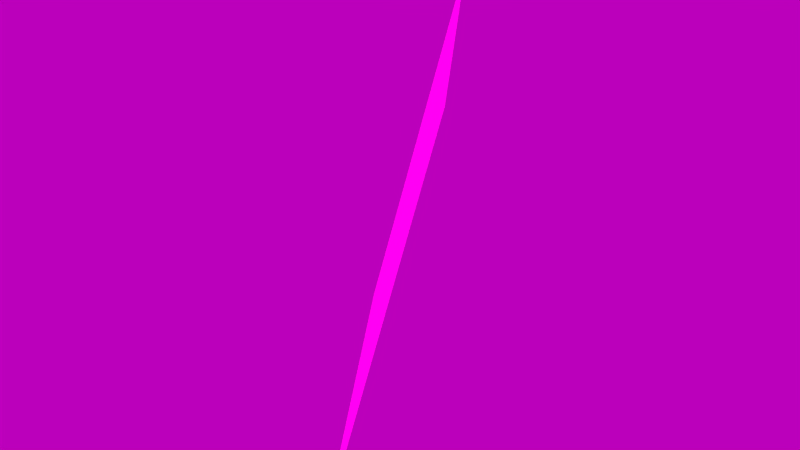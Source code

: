 # Source: pk-Twixoberfl_che-Kapselabsturz-scene.blend  (saved by Blender 2.76.0; exported with 4.5.12 LTS)
import bpy
from mathutils import Matrix  # noqa: F401  (used for matrix-valued properties, if any)

bpy.ops.wm.read_factory_settings(use_empty=True)
scene = bpy.context.scene
scene.name = 'Scene'

# ---- collections
col_collection_1 = bpy.data.collections.new('Collection 1'); scene.collection.children.link(col_collection_1)
col_landekapselantrieb = bpy.data.collections.new('landekapselAntrieb')  # instanced only; not linked into the scene
col_twixoberfl_che = bpy.data.collections.new('Twixoberfläche')  # instanced only; not linked into the scene

# ---- images (referenced by path relative to the original .blend; pixels are not part of the script)
import os
ASSET_DIR = os.environ.get("B2B_ASSET_DIR", "")  # directory of the original .blend (textures are referenced by path, not embedded)
HERE = os.path.dirname(os.path.abspath(__file__))  # packed textures are extracted next to this script under _unpacked/

def load_image(name, relpath, width, height, colorspace="sRGB"):
    """Load a texture the original file referenced (path relative to the .blend, or extracted next to this script)."""
    p = next((c for c in (os.path.join(HERE, relpath), os.path.join(ASSET_DIR, relpath)) if relpath and os.path.exists(c)), "")
    if p:
        img = bpy.data.images.load(p, check_existing=True)
        img.name = name
    else:  # same state as the original file: an image datablock whose file is absent (Cycles renders it pink)
        img = bpy.data.images.new(name, width, height)
        img.source = "FILE"
        img.filepath = "//" + (relpath or name)
    img.colorspace_settings.name = colorspace
    return img
img_pk_himmel_jpg = load_image('pk-himmel.jpg', 'pk-himmel.jpg', 1024, 1024, 'sRGB')

# ---- materials (node trees are filled in below, after node groups)
mat_material = bpy.data.materials.new('Material')
mat_material.alpha_threshold = 0.0
mat_material.roughness = 0.5

# ---- material node trees
mat_material.use_nodes = True; mat_material.node_tree.nodes.clear()
_N = mat_material.node_tree.nodes; _L = mat_material.node_tree.links
n0 = _N.new('ShaderNodeOutputMaterial'); n0.name = 'Material Output'; n0.location = (300, 300)
n1 = _N.new('ShaderNodeBsdfDiffuse'); n1.name = 'Diffuse BSDF'; n1.location = (10, 300)
n2 = _N.new('ShaderNodeTexImage'); n2.name = 'Image Texture'; n2.location = (-180, 300)
n2.width = 140
n2.image = img_pk_himmel_jpg
_L.new(n1.outputs[0], n0.inputs[0])
_L.new(n2.outputs[0], n1.inputs[0])
n0.is_active_output = True

# ---- world
world_world = bpy.data.worlds.new('World'); scene.world = world_world
world_world.use_nodes = True; world_world.node_tree.nodes.clear()
_N = world_world.node_tree.nodes; _L = world_world.node_tree.links
n0 = _N.new('ShaderNodeOutputWorld'); n0.name = 'World Output'; n0.location = (300, 300)
n1 = _N.new('ShaderNodeBackground'); n1.name = 'Background'; n1.location = (10, 300)
n1.inputs[1].default_value = 0.5
n2 = _N.new('ShaderNodeTexEnvironment'); n2.name = 'Environment Texture'; n2.location = (-180, 300)
n2.width = 140
n2.image = img_pk_himmel_jpg
_L.new(n1.outputs[0], n0.inputs[0])
_L.new(n2.outputs[0], n1.inputs[0])
n0.is_active_output = True
world_world.color = (0.05088, 0.05088, 0.05088)
world_world.use_sun_shadow = False
world_world.sun_shadow_jitter_overblur = 0.0
world_world.cycles.sampling_method = 'MANUAL'
world_world.cycles.sample_map_resolution = 256

# ---- lights
light_sun = bpy.data.lights.new('Sun', 'SUN')
light_sun.color = (0.8276, 0.8261, 0.5219)
light_sun.transmission_factor = 0.0
light_sun.angle = 0.1993
light_sun.energy = 7.0
light_sun.shadow_buffer_clip_start = 0.5
light_sun.shadow_soft_size = 0.1
light_sun.shadow_cascade_max_distance = 1000.0
light_sun.cycles.use_multiple_importance_sampling = False

# ---- meshes
me_plane = bpy.data.meshes.new('Plane')
me_plane.from_pydata([(-1.0, -1.0, 0.0), (1.0, -1.0, 0.0), (-1.0, 1.0, 0.0), (1.0, 1.0, 0.0)], [], [(0, 1, 3, 2)])
_uv = me_plane.uv_layers.new(name='UVMap')
_uv.uv.foreach_set('vector', [0.6533, 0.004248, 0.6479, 1.004, -0.002608, 0.9958, 0.002792, -0.004053])
me_plane.materials.append(mat_material)
me_plane.use_remesh_preserve_volume = False
me_plane.use_remesh_preserve_attributes = False
me_plane.use_mirror_vertex_groups = False
me_plane.update()

# ---- objects
ob_plane = bpy.data.objects.new('Plane', me_plane)
ob_landekapselantrieb = bpy.data.objects.new('landekapselAntrieb', None)
ob_sun = bpy.data.objects.new('Sun', light_sun)
ob_twixoberfl_che = bpy.data.objects.new('Twixoberfläche', None)

# ---- transforms, parenting, visibility, modifiers, constraints
ob_plane.location = (235.6, 44.12, 72.51)
ob_plane.rotation_euler = (0.00141, -1.327, 0.6037)
ob_plane.scale = (134.7, 134.7, 134.7)
ob_plane.lineart.crease_threshold = 0.0
ob_landekapselantrieb.location = (202.8, -46.0, 168.6)
ob_landekapselantrieb.rotation_euler = (-0.4316, 0.6608, 2.966)
ob_landekapselantrieb.empty_image_offset = (0.0, 0.0)
ob_landekapselantrieb.show_instancer_for_render = False
ob_landekapselantrieb.instance_type = 'COLLECTION'
ob_landekapselantrieb.lineart.crease_threshold = 0.0
ob_sun.location = (-58.16, 48.8, 21.89)
ob_sun.rotation_euler = (0.5842, -0.6308, -1.541)
ob_sun.lineart.crease_threshold = 0.0
ob_twixoberfl_che.location = (0.0, 0.0, 0.0)
ob_twixoberfl_che.empty_image_offset = (0.0, 0.0)
ob_twixoberfl_che.show_instancer_for_render = False
ob_twixoberfl_che.instance_type = 'COLLECTION'
ob_twixoberfl_che.lineart.crease_threshold = 0.0
ob_landekapselantrieb.instance_collection = col_landekapselantrieb
ob_twixoberfl_che.instance_collection = col_twixoberfl_che

# ---- collection membership
col_collection_1.objects.link(ob_plane)
col_collection_1.objects.link(ob_landekapselantrieb)
col_collection_1.objects.link(ob_sun)
col_collection_1.objects.link(ob_twixoberfl_che)

# ---- scene / render settings (as saved in the file)
scene.frame_start = 1; scene.frame_end = 1; scene.frame_set(0)
scene.render.engine = 'CYCLES'
scene.render.fps = 30
scene.render.dither_intensity = 0.0
scene.cycles.use_denoising = False
scene.cycles.samples = 100
scene.cycles.sampling_pattern = 'TABULATED_SOBOL'
scene.cycles.light_sampling_threshold = 0.0
scene.cycles.use_adaptive_sampling = False
scene.cycles.use_light_tree = False
scene.cycles.blur_glossy = 0.0
scene.cycles.max_bounces = 4
scene.cycles.pixel_filter_type = 'GAUSSIAN'
scene.cycles.sample_clamp_indirect = 0.0
scene.view_settings.view_transform = 'Standard'
bpy.context.view_layer.update()

# ---- added for rendering (the .blend has no active camera): camera
cam_auto = bpy.data.cameras.new('AutoCamera')
cam_auto.lens = 50.0
cam_auto.sensor_width = 36.0
cam_auto.clip_end = 6847.9
ob_auto_camera = bpy.data.objects.new('AutoCamera', cam_auto)
scene.collection.objects.link(ob_auto_camera)
ob_auto_camera.location = (625.778, -424.116, 384.665)
ob_auto_camera.rotation_euler = (1.09748, -7.21219e-08, 0.694738)
scene.camera = ob_auto_camera
bpy.context.view_layer.update()
